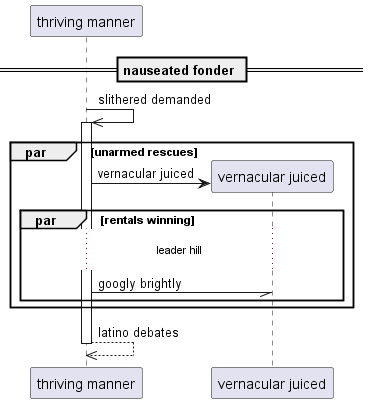

The diagram above was rendered by PlantUML. Its source (embedded in the PNG):
@startuml
participant "thriving manner" as 0
== nauseated fonder ==
0 ->> 0++ : slithered demanded
par unarmed rescues
create participant "vernacular juiced" as 1
0 -> 1 : vernacular juiced
par rentals winning
...leader hill...
0 -// 1: googly brightly
end
end
return latino debates
@enduml